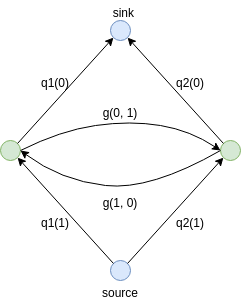

The diagram above was exported from draw.io. Its source (the exported page's mxGraphModel, read from the mxfile embedded in the PNG):
<mxGraphModel dx="748" dy="425" grid="1" gridSize="10" guides="1" tooltips="1" connect="1" arrows="1" fold="1" page="1" pageScale="1" pageWidth="827" pageHeight="1169" math="0" shadow="0">
  <root>
    <mxCell id="0" />
    <mxCell id="1" parent="0" />
    <mxCell id="23TIfSOFiV0RlQbyOpSj-1" value="" style="ellipse;whiteSpace=wrap;html=1;aspect=fixed;fillColor=#dae8fc;strokeColor=#6c8ebf;" vertex="1" parent="1">
      <mxGeometry x="370" y="120" width="20" height="20" as="geometry" />
    </mxCell>
    <mxCell id="23TIfSOFiV0RlQbyOpSj-2" value="" style="ellipse;whiteSpace=wrap;html=1;aspect=fixed;fillColor=#dae8fc;strokeColor=#6c8ebf;" vertex="1" parent="1">
      <mxGeometry x="370" y="360" width="20" height="20" as="geometry" />
    </mxCell>
    <mxCell id="23TIfSOFiV0RlQbyOpSj-3" value="" style="ellipse;whiteSpace=wrap;html=1;aspect=fixed;fillColor=#d5e8d4;strokeColor=#82b366;" vertex="1" parent="1">
      <mxGeometry x="260" y="240" width="20" height="20" as="geometry" />
    </mxCell>
    <mxCell id="23TIfSOFiV0RlQbyOpSj-4" value="" style="ellipse;whiteSpace=wrap;html=1;aspect=fixed;fillColor=#d5e8d4;strokeColor=#82b366;" vertex="1" parent="1">
      <mxGeometry x="480" y="240" width="20" height="20" as="geometry" />
    </mxCell>
    <mxCell id="23TIfSOFiV0RlQbyOpSj-11" value="" style="endArrow=classic;html=1;entryX=0;entryY=1;entryDx=0;entryDy=0;exitX=1;exitY=0;exitDx=0;exitDy=0;" edge="1" parent="1" source="23TIfSOFiV0RlQbyOpSj-3" target="23TIfSOFiV0RlQbyOpSj-1">
      <mxGeometry width="50" height="50" relative="1" as="geometry">
        <mxPoint x="270" y="240" as="sourcePoint" />
        <mxPoint x="310" y="400" as="targetPoint" />
      </mxGeometry>
    </mxCell>
    <mxCell id="23TIfSOFiV0RlQbyOpSj-12" value="" style="endArrow=classic;html=1;entryX=1;entryY=1;entryDx=0;entryDy=0;exitX=0;exitY=0;exitDx=0;exitDy=0;" edge="1" parent="1" source="23TIfSOFiV0RlQbyOpSj-4" target="23TIfSOFiV0RlQbyOpSj-1">
      <mxGeometry width="50" height="50" relative="1" as="geometry">
        <mxPoint x="260" y="450" as="sourcePoint" />
        <mxPoint x="310" y="400" as="targetPoint" />
      </mxGeometry>
    </mxCell>
    <mxCell id="23TIfSOFiV0RlQbyOpSj-13" value="" style="endArrow=classic;html=1;entryX=1;entryY=1;entryDx=0;entryDy=0;exitX=0;exitY=0;exitDx=0;exitDy=0;" edge="1" parent="1" source="23TIfSOFiV0RlQbyOpSj-2" target="23TIfSOFiV0RlQbyOpSj-3">
      <mxGeometry width="50" height="50" relative="1" as="geometry">
        <mxPoint x="260" y="450" as="sourcePoint" />
        <mxPoint x="310" y="400" as="targetPoint" />
      </mxGeometry>
    </mxCell>
    <mxCell id="23TIfSOFiV0RlQbyOpSj-14" value="" style="endArrow=classic;html=1;entryX=0;entryY=1;entryDx=0;entryDy=0;exitX=1;exitY=0;exitDx=0;exitDy=0;" edge="1" parent="1" source="23TIfSOFiV0RlQbyOpSj-2" target="23TIfSOFiV0RlQbyOpSj-4">
      <mxGeometry width="50" height="50" relative="1" as="geometry">
        <mxPoint x="260" y="450" as="sourcePoint" />
        <mxPoint x="310" y="400" as="targetPoint" />
      </mxGeometry>
    </mxCell>
    <mxCell id="23TIfSOFiV0RlQbyOpSj-15" value="" style="curved=1;endArrow=classic;html=1;entryX=0;entryY=0.5;entryDx=0;entryDy=0;exitX=1;exitY=0.5;exitDx=0;exitDy=0;" edge="1" parent="1" source="23TIfSOFiV0RlQbyOpSj-3" target="23TIfSOFiV0RlQbyOpSj-4">
      <mxGeometry width="50" height="50" relative="1" as="geometry">
        <mxPoint x="280" y="260" as="sourcePoint" />
        <mxPoint x="310" y="400" as="targetPoint" />
        <Array as="points">
          <mxPoint x="320" y="230" />
          <mxPoint x="390" y="220" />
          <mxPoint x="450" y="230" />
        </Array>
      </mxGeometry>
    </mxCell>
    <mxCell id="23TIfSOFiV0RlQbyOpSj-17" value="" style="curved=1;endArrow=classic;html=1;entryX=1;entryY=0.5;entryDx=0;entryDy=0;exitX=0;exitY=0.5;exitDx=0;exitDy=0;" edge="1" parent="1" source="23TIfSOFiV0RlQbyOpSj-4" target="23TIfSOFiV0RlQbyOpSj-3">
      <mxGeometry width="50" height="50" relative="1" as="geometry">
        <mxPoint x="260" y="450" as="sourcePoint" />
        <mxPoint x="310" y="400" as="targetPoint" />
        <Array as="points">
          <mxPoint x="410" y="290" />
          <mxPoint x="320" y="280" />
        </Array>
      </mxGeometry>
    </mxCell>
    <mxCell id="23TIfSOFiV0RlQbyOpSj-18" value="q1(0)" style="text;html=1;strokeColor=none;fillColor=none;align=center;verticalAlign=middle;whiteSpace=wrap;rounded=0;" vertex="1" parent="1">
      <mxGeometry x="295" y="170" width="40" height="20" as="geometry" />
    </mxCell>
    <mxCell id="23TIfSOFiV0RlQbyOpSj-19" value="q2(0)" style="text;html=1;strokeColor=none;fillColor=none;align=center;verticalAlign=middle;whiteSpace=wrap;rounded=0;" vertex="1" parent="1">
      <mxGeometry x="430" y="170" width="40" height="20" as="geometry" />
    </mxCell>
    <mxCell id="23TIfSOFiV0RlQbyOpSj-20" value="q1(1)" style="text;html=1;strokeColor=none;fillColor=none;align=center;verticalAlign=middle;whiteSpace=wrap;rounded=0;" vertex="1" parent="1">
      <mxGeometry x="295" y="310" width="40" height="20" as="geometry" />
    </mxCell>
    <mxCell id="23TIfSOFiV0RlQbyOpSj-21" value="q2(1)" style="text;html=1;strokeColor=none;fillColor=none;align=center;verticalAlign=middle;whiteSpace=wrap;rounded=0;" vertex="1" parent="1">
      <mxGeometry x="430" y="310" width="40" height="20" as="geometry" />
    </mxCell>
    <mxCell id="23TIfSOFiV0RlQbyOpSj-22" value="g(0, 1)" style="text;html=1;strokeColor=none;fillColor=none;align=center;verticalAlign=middle;whiteSpace=wrap;rounded=0;" vertex="1" parent="1">
      <mxGeometry x="350" y="200" width="60" height="20" as="geometry" />
    </mxCell>
    <mxCell id="23TIfSOFiV0RlQbyOpSj-23" value="g(1, 0)" style="text;html=1;strokeColor=none;fillColor=none;align=center;verticalAlign=middle;whiteSpace=wrap;rounded=0;" vertex="1" parent="1">
      <mxGeometry x="350" y="290" width="60" height="20" as="geometry" />
    </mxCell>
    <mxCell id="23TIfSOFiV0RlQbyOpSj-25" value="&amp;nbsp; sink" style="text;html=1;strokeColor=none;fillColor=none;align=center;verticalAlign=middle;whiteSpace=wrap;rounded=0;" vertex="1" parent="1">
      <mxGeometry x="360" y="100" width="40" height="20" as="geometry" />
    </mxCell>
    <mxCell id="23TIfSOFiV0RlQbyOpSj-26" value="source" style="text;html=1;strokeColor=none;fillColor=none;align=center;verticalAlign=middle;whiteSpace=wrap;rounded=0;" vertex="1" parent="1">
      <mxGeometry x="360" y="380" width="40" height="20" as="geometry" />
    </mxCell>
  </root>
</mxGraphModel>